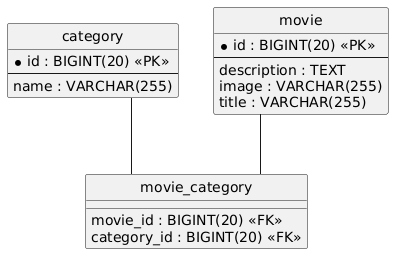

The diagram above was rendered by PlantUML. Its source (embedded in the PNG):
@startuml
hide circle
skinparam linetype ortho

entity "category" as category {
  * id : BIGINT(20) <<PK>>
  --
  name : VARCHAR(255)
}

entity "movie" as movie {
  * id : BIGINT(20) <<PK>>
  --
  description : TEXT
  image : VARCHAR(255)
  title : VARCHAR(255)
}

entity "movie_category" as movie_category {
  movie_id : BIGINT(20) <<FK>>
  category_id : BIGINT(20) <<FK>>
}

movie -- movie_category
category -- movie_category
@enduml